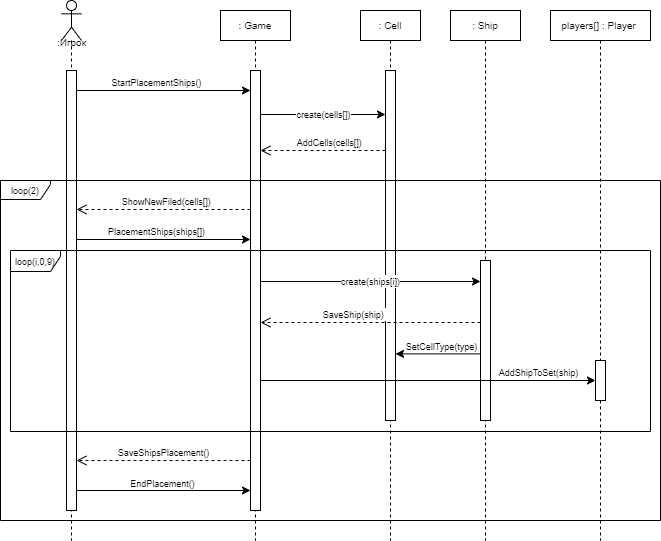

The diagram above was exported from draw.io. Its source (the exported page's mxGraphModel, read from the mxfile embedded in the PNG):
<mxGraphModel dx="1290" dy="565" grid="1" gridSize="10" guides="1" tooltips="1" connect="1" arrows="1" fold="1" page="1" pageScale="1" pageWidth="827" pageHeight="1169" math="0" shadow="0">
  <root>
    <mxCell id="0" />
    <mxCell id="1" parent="0" />
    <mxCell id="k3wrKp3fgD8oCzrUwRDF-1" value="" style="shape=umlLifeline;perimeter=lifelinePerimeter;whiteSpace=wrap;html=1;container=1;dropTarget=0;collapsible=0;recursiveResize=0;outlineConnect=0;portConstraint=eastwest;newEdgeStyle={&quot;curved&quot;:0,&quot;rounded&quot;:0};participant=umlActor;" parent="1" vertex="1">
      <mxGeometry x="221" y="420" width="20" height="540" as="geometry" />
    </mxCell>
    <mxCell id="k3wrKp3fgD8oCzrUwRDF-2" value="" style="html=1;points=[[0,0,0,0,5],[0,1,0,0,-5],[1,0,0,0,5],[1,1,0,0,-5]];perimeter=orthogonalPerimeter;outlineConnect=0;targetShapes=umlLifeline;portConstraint=eastwest;newEdgeStyle={&quot;curved&quot;:0,&quot;rounded&quot;:0};" parent="k3wrKp3fgD8oCzrUwRDF-1" vertex="1">
      <mxGeometry x="5" y="70" width="10" height="440" as="geometry" />
    </mxCell>
    <mxCell id="k3wrKp3fgD8oCzrUwRDF-3" value="&lt;font style=&quot;font-size: 10px;&quot;&gt;: Game&lt;/font&gt;" style="shape=umlLifeline;perimeter=lifelinePerimeter;whiteSpace=wrap;html=1;container=1;dropTarget=0;collapsible=0;recursiveResize=0;outlineConnect=0;portConstraint=eastwest;newEdgeStyle={&quot;curved&quot;:0,&quot;rounded&quot;:0};size=30;" parent="1" vertex="1">
      <mxGeometry x="380" y="430" width="70" height="530" as="geometry" />
    </mxCell>
    <mxCell id="k3wrKp3fgD8oCzrUwRDF-4" value="" style="html=1;points=[[0,0,0,0,5],[0,1,0,0,-5],[1,0,0,0,5],[1,1,0,0,-5]];perimeter=orthogonalPerimeter;outlineConnect=0;targetShapes=umlLifeline;portConstraint=eastwest;newEdgeStyle={&quot;curved&quot;:0,&quot;rounded&quot;:0};" parent="k3wrKp3fgD8oCzrUwRDF-3" vertex="1">
      <mxGeometry x="30" y="60" width="10" height="440" as="geometry" />
    </mxCell>
    <mxCell id="k3wrKp3fgD8oCzrUwRDF-5" value="&lt;font style=&quot;font-size: 10px;&quot;&gt;:Игрок&lt;/font&gt;" style="text;html=1;align=center;verticalAlign=middle;resizable=0;points=[];autosize=1;strokeColor=none;fillColor=none;" parent="1" vertex="1">
      <mxGeometry x="206" y="447" width="50" height="30" as="geometry" />
    </mxCell>
    <mxCell id="k3wrKp3fgD8oCzrUwRDF-6" value="" style="html=1;verticalAlign=bottom;endArrow=open;dashed=1;endSize=8;curved=0;rounded=0;" parent="1" target="k3wrKp3fgD8oCzrUwRDF-2" edge="1">
      <mxGeometry width="50" height="50" relative="1" as="geometry">
        <mxPoint x="410" y="629" as="sourcePoint" />
        <mxPoint x="240" y="629" as="targetPoint" />
        <Array as="points">
          <mxPoint x="310" y="629" />
        </Array>
      </mxGeometry>
    </mxCell>
    <mxCell id="k3wrKp3fgD8oCzrUwRDF-7" value="&lt;div&gt;&lt;font style=&quot;font-size: 9px;&quot;&gt;ShowNewFiled(cells[])&amp;nbsp;&lt;/font&gt;&lt;/div&gt;" style="edgeLabel;html=1;align=center;verticalAlign=middle;resizable=0;points=[];" parent="k3wrKp3fgD8oCzrUwRDF-6" connectable="0" vertex="1">
      <mxGeometry x="0.1504" y="2" relative="1" as="geometry">
        <mxPoint x="16" y="-11" as="offset" />
      </mxGeometry>
    </mxCell>
    <mxCell id="k3wrKp3fgD8oCzrUwRDF-8" value="" style="endArrow=classic;html=1;rounded=0;" parent="1" source="k3wrKp3fgD8oCzrUwRDF-2" edge="1">
      <mxGeometry width="50" height="50" relative="1" as="geometry">
        <mxPoint x="240" y="659" as="sourcePoint" />
        <mxPoint x="410" y="659" as="targetPoint" />
      </mxGeometry>
    </mxCell>
    <mxCell id="k3wrKp3fgD8oCzrUwRDF-9" value="&lt;font style=&quot;font-size: 9px;&quot;&gt;PlacementShips(ships[])&lt;/font&gt;" style="edgeLabel;html=1;align=center;verticalAlign=middle;resizable=0;points=[];" parent="k3wrKp3fgD8oCzrUwRDF-8" connectable="0" vertex="1">
      <mxGeometry x="0.1704" y="1" relative="1" as="geometry">
        <mxPoint x="-23" y="-8" as="offset" />
      </mxGeometry>
    </mxCell>
    <mxCell id="k3wrKp3fgD8oCzrUwRDF-11" value="" style="endArrow=classic;html=1;rounded=0;" parent="1" source="k3wrKp3fgD8oCzrUwRDF-2" edge="1">
      <mxGeometry width="50" height="50" relative="1" as="geometry">
        <mxPoint x="240" y="510" as="sourcePoint" />
        <mxPoint x="410" y="510" as="targetPoint" />
      </mxGeometry>
    </mxCell>
    <mxCell id="k3wrKp3fgD8oCzrUwRDF-12" value="&lt;font style=&quot;font-size: 9px;&quot;&gt;StartPlacementShips()&lt;/font&gt;" style="edgeLabel;html=1;align=center;verticalAlign=middle;resizable=0;points=[];" parent="k3wrKp3fgD8oCzrUwRDF-11" connectable="0" vertex="1">
      <mxGeometry x="0.1704" y="1" relative="1" as="geometry">
        <mxPoint x="-23" y="-8" as="offset" />
      </mxGeometry>
    </mxCell>
    <mxCell id="k3wrKp3fgD8oCzrUwRDF-13" value="&lt;font style=&quot;font-size: 10px;&quot;&gt;: Ship&lt;/font&gt;" style="shape=umlLifeline;perimeter=lifelinePerimeter;whiteSpace=wrap;html=1;container=1;dropTarget=0;collapsible=0;recursiveResize=0;outlineConnect=0;portConstraint=eastwest;newEdgeStyle={&quot;curved&quot;:0,&quot;rounded&quot;:0};size=30;" parent="1" vertex="1">
      <mxGeometry x="610" y="430" width="70" height="530" as="geometry" />
    </mxCell>
    <mxCell id="k3wrKp3fgD8oCzrUwRDF-14" value="" style="html=1;points=[[0,0,0,0,5],[0,1,0,0,-5],[1,0,0,0,5],[1,1,0,0,-5]];perimeter=orthogonalPerimeter;outlineConnect=0;targetShapes=umlLifeline;portConstraint=eastwest;newEdgeStyle={&quot;curved&quot;:0,&quot;rounded&quot;:0};" parent="k3wrKp3fgD8oCzrUwRDF-13" vertex="1">
      <mxGeometry x="30" y="250" width="10" height="160" as="geometry" />
    </mxCell>
    <mxCell id="KYoPEdAI-HKUmO1-6x5a-1" value="&lt;font style=&quot;font-size: 10px;&quot;&gt;: Cell&lt;/font&gt;" style="shape=umlLifeline;perimeter=lifelinePerimeter;whiteSpace=wrap;html=1;container=1;dropTarget=0;collapsible=0;recursiveResize=0;outlineConnect=0;portConstraint=eastwest;newEdgeStyle={&quot;curved&quot;:0,&quot;rounded&quot;:0};size=30;" parent="1" vertex="1">
      <mxGeometry x="520" y="430" width="60" height="530" as="geometry" />
    </mxCell>
    <mxCell id="KYoPEdAI-HKUmO1-6x5a-2" value="" style="html=1;points=[[0,0,0,0,5],[0,1,0,0,-5],[1,0,0,0,5],[1,1,0,0,-5]];perimeter=orthogonalPerimeter;outlineConnect=0;targetShapes=umlLifeline;portConstraint=eastwest;newEdgeStyle={&quot;curved&quot;:0,&quot;rounded&quot;:0};" parent="KYoPEdAI-HKUmO1-6x5a-1" vertex="1">
      <mxGeometry x="25" y="60" width="10" height="350" as="geometry" />
    </mxCell>
    <mxCell id="4Gn52aDEvxKAJx6qm0Kp-1" value="&lt;font style=&quot;font-size: 10px;&quot;&gt;players[] : Player&amp;nbsp;&lt;/font&gt;" style="shape=umlLifeline;perimeter=lifelinePerimeter;whiteSpace=wrap;html=1;container=1;dropTarget=0;collapsible=0;recursiveResize=0;outlineConnect=0;portConstraint=eastwest;newEdgeStyle={&quot;curved&quot;:0,&quot;rounded&quot;:0};size=30;" parent="1" vertex="1">
      <mxGeometry x="710" y="430" width="100" height="530" as="geometry" />
    </mxCell>
    <mxCell id="4Gn52aDEvxKAJx6qm0Kp-2" value="" style="html=1;points=[[0,0,0,0,5],[0,1,0,0,-5],[1,0,0,0,5],[1,1,0,0,-5]];perimeter=orthogonalPerimeter;outlineConnect=0;targetShapes=umlLifeline;portConstraint=eastwest;newEdgeStyle={&quot;curved&quot;:0,&quot;rounded&quot;:0};" parent="4Gn52aDEvxKAJx6qm0Kp-1" vertex="1">
      <mxGeometry x="45" y="350" width="10" height="40" as="geometry" />
    </mxCell>
    <mxCell id="mM6ykSj9JZTJ7x05C32U-6" value="&lt;font style=&quot;font-size: 9px;&quot;&gt;create(cells[]&lt;span style=&quot;color: rgba(0, 0, 0, 0); font-family: monospace; font-size: 0px; text-align: start; background-color: rgb(251, 251, 251);&quot;&gt;%3CmxGraphModel%3E%3Croot%3E%3CmxCell%20id%3D%220%22%2F%3E%3CmxCell%20id%3D%221%22%20parent%3D%220%22%2F%3E%3CmxCell%20id%3D%222%22%20value%3D%22%22%20style%3D%22endArrow%3Dclassic%3Bhtml%3D1%3Brounded%3D0%3B%22%20edge%3D%221%22%20parent%3D%221%22%3E%3CmxGeometry%20width%3D%2250%22%20height%3D%2250%22%20relative%3D%221%22%20as%3D%22geometry%22%3E%3CmxPoint%20x%3D%22430%22%20y%3D%22180%22%20as%3D%22sourcePoint%22%2F%3E%3CmxPoint%20x%3D%22220%22%20y%3D%22180%22%20as%3D%22targetPoint%22%2F%3E%3CArray%20as%3D%22points%22%3E%3CmxPoint%20x%3D%22330%22%20y%3D%22180%22%2F%3E%3C%2FArray%3E%3C%2FmxGeometry%3E%3C%2FmxCell%3E%3CmxCell%20id%3D%223%22%20value%3D%22%26lt%3Bdiv%26gt%3B%26lt%3Bfont%20style%3D%26quot%3Bfont-size%3A%209px%3B%26quot%3B%26gt%3BNameRequest()%26amp%3Bnbsp%3B%26lt%3B%2Ffont%26gt%3B%26lt%3B%2Fdiv%26gt%3B%22%20style%3D%22edgeLabel%3Bhtml%3D1%3Balign%3Dcenter%3BverticalAlign%3Dmiddle%3Bresizable%3D0%3Bpoints%3D%5B%5D%3B%22%20vertex%3D%221%22%20connectable%3D%220%22%20parent%3D%222%22%3E%3CmxGeometry%20x%3D%220.1504%22%20y%3D%222%22%20relative%3D%221%22%20as%3D%22geometry%22%3E%3CmxPoint%20x%3D%2216%22%20y%3D%22-11%22%20as%3D%22offset%22%2F%3E%3C%2FmxGeometry%3E%3C%2FmxCell%3E%3C%2Froot%3E%3C%2FmxGraphModel%3E&lt;/span&gt;)&lt;/font&gt;" style="endArrow=classic;html=1;rounded=0;" parent="1" edge="1">
      <mxGeometry relative="1" as="geometry">
        <mxPoint x="420" y="534" as="sourcePoint" />
        <mxPoint x="545" y="534" as="targetPoint" />
      </mxGeometry>
    </mxCell>
    <mxCell id="ulJ56qxpA0ACqi2LVfIj-1" value="" style="endArrow=classic;html=1;rounded=0;" parent="1" edge="1">
      <mxGeometry width="50" height="50" relative="1" as="geometry">
        <mxPoint x="555" y="833.21" as="sourcePoint" />
        <mxPoint x="555" y="833.21" as="targetPoint" />
      </mxGeometry>
    </mxCell>
    <mxCell id="ulJ56qxpA0ACqi2LVfIj-2" value="&lt;font style=&quot;font-size: 9px;&quot;&gt;SetCellType(type)&lt;/font&gt;" style="edgeLabel;html=1;align=center;verticalAlign=middle;resizable=0;points=[];" parent="ulJ56qxpA0ACqi2LVfIj-1" connectable="0" vertex="1">
      <mxGeometry x="0.1704" y="1" relative="1" as="geometry">
        <mxPoint x="45" y="-68" as="offset" />
      </mxGeometry>
    </mxCell>
    <mxCell id="heLRIviJkVuHW0HM8qdZ-1" value="" style="endArrow=classic;html=1;rounded=0;" parent="1" edge="1">
      <mxGeometry width="50" height="50" relative="1" as="geometry">
        <mxPoint x="640.07" y="773.39" as="sourcePoint" />
        <mxPoint x="555" y="773.39" as="targetPoint" />
      </mxGeometry>
    </mxCell>
    <mxCell id="YcSyWlbnNzoJfNhuGjUS-5" value="" style="html=1;verticalAlign=bottom;endArrow=open;dashed=1;endSize=8;curved=0;rounded=0;" parent="1" edge="1">
      <mxGeometry width="50" height="50" relative="1" as="geometry">
        <mxPoint x="410" y="880" as="sourcePoint" />
        <mxPoint x="236" y="880" as="targetPoint" />
      </mxGeometry>
    </mxCell>
    <mxCell id="YcSyWlbnNzoJfNhuGjUS-7" value="&lt;font style=&quot;font-size: 9px;&quot;&gt;SaveShipsPlacement()&lt;/font&gt;" style="edgeLabel;html=1;align=center;verticalAlign=middle;resizable=0;points=[];" parent="YcSyWlbnNzoJfNhuGjUS-5" connectable="0" vertex="1">
      <mxGeometry x="0.2782" y="-1" relative="1" as="geometry">
        <mxPoint x="23" y="-8" as="offset" />
      </mxGeometry>
    </mxCell>
    <mxCell id="AS267Xw3ukSoS0smvCTN-1" value="" style="endArrow=classic;html=1;rounded=0;" parent="1" edge="1">
      <mxGeometry width="50" height="50" relative="1" as="geometry">
        <mxPoint x="236" y="910" as="sourcePoint" />
        <mxPoint x="410" y="910" as="targetPoint" />
      </mxGeometry>
    </mxCell>
    <mxCell id="0dhA2wCJVB6k3tBHE_AO-1" value="&lt;font style=&quot;font-size: 9px;&quot;&gt;EndPlacement()&lt;/font&gt;" style="edgeLabel;html=1;align=center;verticalAlign=middle;resizable=0;points=[];" parent="AS267Xw3ukSoS0smvCTN-1" connectable="0" vertex="1">
      <mxGeometry x="-0.3701" y="3" relative="1" as="geometry">
        <mxPoint x="30" y="-5" as="offset" />
      </mxGeometry>
    </mxCell>
    <mxCell id="97BMLmXRHt-mrXghvePe-1" value="" style="endArrow=classic;html=1;rounded=0;" parent="1" edge="1">
      <mxGeometry width="50" height="50" relative="1" as="geometry">
        <mxPoint x="420" y="800" as="sourcePoint" />
        <mxPoint x="755" y="800" as="targetPoint" />
      </mxGeometry>
    </mxCell>
    <mxCell id="97BMLmXRHt-mrXghvePe-2" value="&lt;span style=&quot;font-size: 9px;&quot;&gt;AddShipToSet(ship)&lt;/span&gt;" style="edgeLabel;html=1;align=center;verticalAlign=middle;resizable=0;points=[];" parent="97BMLmXRHt-mrXghvePe-1" connectable="0" vertex="1">
      <mxGeometry x="0.1704" y="1" relative="1" as="geometry">
        <mxPoint x="81" y="-8" as="offset" />
      </mxGeometry>
    </mxCell>
    <mxCell id="k3wrKp3fgD8oCzrUwRDF-15" value="&lt;font style=&quot;font-size: 9px;&quot;&gt;create(ships[i]&lt;span style=&quot;color: rgba(0, 0, 0, 0); font-family: monospace; font-size: 0px; text-align: start; background-color: rgb(251, 251, 251);&quot;&gt;%3CmxGraphModel%3E%3Croot%3E%3CmxCell%20id%3D%220%22%2F%3E%3CmxCell%20id%3D%221%22%20parent%3D%220%22%2F%3E%3CmxCell%20id%3D%222%22%20value%3D%22%22%20style%3D%22endArrow%3Dclassic%3Bhtml%3D1%3Brounded%3D0%3B%22%20edge%3D%221%22%20parent%3D%221%22%3E%3CmxGeometry%20width%3D%2250%22%20height%3D%2250%22%20relative%3D%221%22%20as%3D%22geometry%22%3E%3CmxPoint%20x%3D%22430%22%20y%3D%22180%22%20as%3D%22sourcePoint%22%2F%3E%3CmxPoint%20x%3D%22220%22%20y%3D%22180%22%20as%3D%22targetPoint%22%2F%3E%3CArray%20as%3D%22points%22%3E%3CmxPoint%20x%3D%22330%22%20y%3D%22180%22%2F%3E%3C%2FArray%3E%3C%2FmxGeometry%3E%3C%2FmxCell%3E%3CmxCell%20id%3D%223%22%20value%3D%22%26lt%3Bdiv%26gt%3B%26lt%3Bfont%20style%3D%26quot%3Bfont-size%3A%209px%3B%26quot%3B%26gt%3BNameRequest()%26amp%3Bnbsp%3B%26lt%3B%2Ffont%26gt%3B%26lt%3B%2Fdiv%26gt%3B%22%20style%3D%22edgeLabel%3Bhtml%3D1%3Balign%3Dcenter%3BverticalAlign%3Dmiddle%3Bresizable%3D0%3Bpoints%3D%5B%5D%3B%22%20vertex%3D%221%22%20connectable%3D%220%22%20parent%3D%222%22%3E%3CmxGeometry%20x%3D%220.1504%22%20y%3D%222%22%20relative%3D%221%22%20as%3D%22geometry%22%3E%3CmxPoint%20x%3D%2216%22%20y%3D%22-11%22%20as%3D%22offset%22%2F%3E%3C%2FmxGeometry%3E%3C%2FmxCell%3E%3C%2Froot%3E%3C%2FmxGraphModel%3E&lt;/span&gt;)&lt;/font&gt;" style="endArrow=classic;html=1;rounded=0;" parent="1" edge="1">
      <mxGeometry relative="1" as="geometry">
        <mxPoint x="420" y="701" as="sourcePoint" />
        <mxPoint x="640" y="701" as="targetPoint" />
      </mxGeometry>
    </mxCell>
    <mxCell id="k3wrKp3fgD8oCzrUwRDF-16" value="" style="html=1;verticalAlign=bottom;endArrow=open;dashed=1;endSize=8;curved=0;rounded=0;" parent="1" source="k3wrKp3fgD8oCzrUwRDF-14" target="k3wrKp3fgD8oCzrUwRDF-4" edge="1">
      <mxGeometry width="50" height="50" relative="1" as="geometry">
        <mxPoint x="649" y="742" as="sourcePoint" />
        <mxPoint x="429" y="742" as="targetPoint" />
        <Array as="points">
          <mxPoint x="459" y="742" />
        </Array>
      </mxGeometry>
    </mxCell>
    <mxCell id="k3wrKp3fgD8oCzrUwRDF-17" value="&lt;div&gt;&lt;font style=&quot;font-size: 9px;&quot;&gt;SaveShip(ship)&amp;nbsp;&lt;/font&gt;&lt;/div&gt;" style="edgeLabel;html=1;align=center;verticalAlign=middle;resizable=0;points=[];" parent="k3wrKp3fgD8oCzrUwRDF-16" connectable="0" vertex="1">
      <mxGeometry x="0.1504" y="2" relative="1" as="geometry">
        <mxPoint y="-11" as="offset" />
      </mxGeometry>
    </mxCell>
    <mxCell id="r5OSrZ0GATwWJP1slG2x-1" value="&lt;font style=&quot;font-size: 9px;&quot;&gt;loop(i,0,9)&lt;/font&gt;" style="shape=umlFrame;whiteSpace=wrap;html=1;pointerEvents=0;width=50;height=21;" parent="1" vertex="1">
      <mxGeometry x="170" y="670" width="640" height="181" as="geometry" />
    </mxCell>
    <mxCell id="k3wrKp3fgD8oCzrUwRDF-10" value="&lt;font style=&quot;font-size: 9px;&quot;&gt;loop(2)&lt;/font&gt;" style="shape=umlFrame;whiteSpace=wrap;html=1;pointerEvents=0;width=50;height=19;" parent="1" vertex="1">
      <mxGeometry x="160" y="600" width="660" height="340" as="geometry" />
    </mxCell>
    <mxCell id="cu-PdD35xzta-_4m-K-U-1" value="" style="html=1;verticalAlign=bottom;endArrow=open;dashed=1;endSize=8;curved=0;rounded=0;" parent="1" edge="1">
      <mxGeometry width="50" height="50" relative="1" as="geometry">
        <mxPoint x="545" y="570" as="sourcePoint" />
        <mxPoint x="420" y="570" as="targetPoint" />
        <Array as="points">
          <mxPoint x="450" y="570" />
        </Array>
      </mxGeometry>
    </mxCell>
    <mxCell id="cu-PdD35xzta-_4m-K-U-2" value="&lt;div&gt;&lt;font style=&quot;font-size: 9px;&quot;&gt;AddCells(cells[])&amp;nbsp;&lt;/font&gt;&lt;/div&gt;" style="edgeLabel;html=1;align=center;verticalAlign=middle;resizable=0;points=[];" parent="cu-PdD35xzta-_4m-K-U-1" connectable="0" vertex="1">
      <mxGeometry x="0.1504" y="2" relative="1" as="geometry">
        <mxPoint x="16" y="-11" as="offset" />
      </mxGeometry>
    </mxCell>
  </root>
</mxGraphModel>